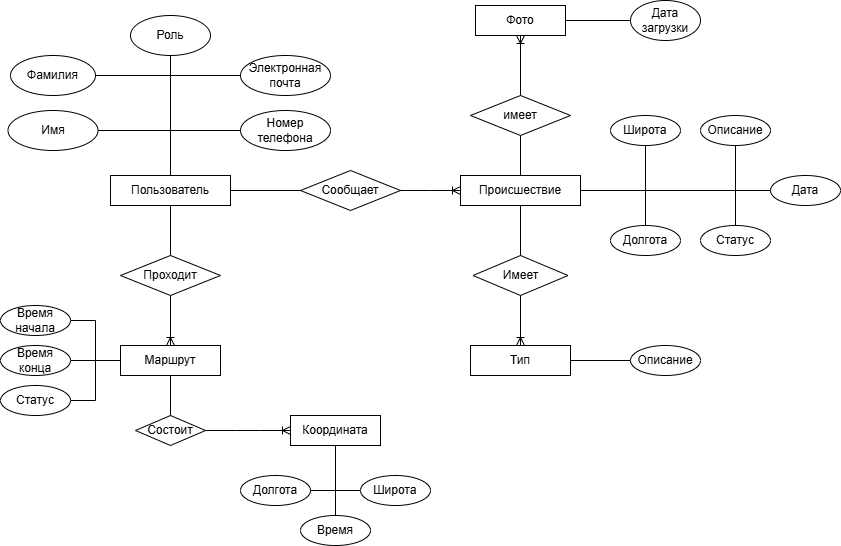

The diagram above was exported from draw.io. Its source (the exported page's mxGraphModel, read from the mxfile embedded in the PNG):
<mxGraphModel dx="1042" dy="535" grid="1" gridSize="10" guides="1" tooltips="1" connect="1" arrows="1" fold="1" page="1" pageScale="1" pageWidth="850" pageHeight="1100" math="0" shadow="0">
  <root>
    <mxCell id="0" />
    <mxCell id="1" parent="0" />
    <mxCell id="BM99FK_3BUTFEGiYKY4v-1" value="Пользователь" style="whiteSpace=wrap;html=1;" parent="1" vertex="1">
      <mxGeometry x="320" y="250" width="120" height="30" as="geometry" />
    </mxCell>
    <mxCell id="BM99FK_3BUTFEGiYKY4v-3" value="Происшествие" style="whiteSpace=wrap;html=1;" parent="1" vertex="1">
      <mxGeometry x="670" y="250" width="120" height="30" as="geometry" />
    </mxCell>
    <mxCell id="BM99FK_3BUTFEGiYKY4v-4" value="Маршрут" style="whiteSpace=wrap;html=1;" parent="1" vertex="1">
      <mxGeometry x="330" y="420" width="100" height="30" as="geometry" />
    </mxCell>
    <mxCell id="BM99FK_3BUTFEGiYKY4v-5" value="Сообщает" style="rhombus;whiteSpace=wrap;html=1;" parent="1" vertex="1">
      <mxGeometry x="510" y="245" width="100" height="40" as="geometry" />
    </mxCell>
    <mxCell id="BM99FK_3BUTFEGiYKY4v-7" value="" style="endArrow=none;html=1;rounded=0;entryX=0;entryY=0.5;entryDx=0;entryDy=0;exitX=1;exitY=0.5;exitDx=0;exitDy=0;" parent="1" source="BM99FK_3BUTFEGiYKY4v-1" target="BM99FK_3BUTFEGiYKY4v-5" edge="1">
      <mxGeometry width="50" height="50" relative="1" as="geometry">
        <mxPoint x="350" y="350" as="sourcePoint" />
        <mxPoint x="400" y="300" as="targetPoint" />
      </mxGeometry>
    </mxCell>
    <mxCell id="BM99FK_3BUTFEGiYKY4v-9" value="Проходит" style="rhombus;whiteSpace=wrap;html=1;" parent="1" vertex="1">
      <mxGeometry x="330" y="330" width="100" height="40" as="geometry" />
    </mxCell>
    <mxCell id="BM99FK_3BUTFEGiYKY4v-10" value="" style="endArrow=none;html=1;rounded=0;entryX=0.5;entryY=1;entryDx=0;entryDy=0;exitX=0.5;exitY=0;exitDx=0;exitDy=0;" parent="1" source="BM99FK_3BUTFEGiYKY4v-9" target="BM99FK_3BUTFEGiYKY4v-1" edge="1">
      <mxGeometry width="50" height="50" relative="1" as="geometry">
        <mxPoint x="350" y="350" as="sourcePoint" />
        <mxPoint x="400" y="300" as="targetPoint" />
      </mxGeometry>
    </mxCell>
    <mxCell id="BM99FK_3BUTFEGiYKY4v-12" value="Фото" style="whiteSpace=wrap;html=1;" parent="1" vertex="1">
      <mxGeometry x="685" y="80" width="90" height="30" as="geometry" />
    </mxCell>
    <mxCell id="BM99FK_3BUTFEGiYKY4v-13" value="имеет" style="rhombus;whiteSpace=wrap;html=1;" parent="1" vertex="1">
      <mxGeometry x="680" y="170" width="100" height="40" as="geometry" />
    </mxCell>
    <mxCell id="BM99FK_3BUTFEGiYKY4v-14" value="" style="endArrow=none;html=1;rounded=0;entryX=0.5;entryY=1;entryDx=0;entryDy=0;exitX=0.5;exitY=0;exitDx=0;exitDy=0;" parent="1" source="BM99FK_3BUTFEGiYKY4v-3" target="BM99FK_3BUTFEGiYKY4v-13" edge="1">
      <mxGeometry width="50" height="50" relative="1" as="geometry">
        <mxPoint x="350" y="350" as="sourcePoint" />
        <mxPoint x="400" y="300" as="targetPoint" />
      </mxGeometry>
    </mxCell>
    <mxCell id="BM99FK_3BUTFEGiYKY4v-16" value="Тип" style="whiteSpace=wrap;html=1;" parent="1" vertex="1">
      <mxGeometry x="680" y="420" width="100" height="30" as="geometry" />
    </mxCell>
    <mxCell id="BM99FK_3BUTFEGiYKY4v-17" value="Имеет" style="rhombus;whiteSpace=wrap;html=1;" parent="1" vertex="1">
      <mxGeometry x="682.5" y="330" width="95" height="40" as="geometry" />
    </mxCell>
    <mxCell id="BM99FK_3BUTFEGiYKY4v-18" value="" style="endArrow=none;html=1;rounded=0;entryX=0.5;entryY=1;entryDx=0;entryDy=0;exitX=0.5;exitY=0;exitDx=0;exitDy=0;" parent="1" source="BM99FK_3BUTFEGiYKY4v-17" target="BM99FK_3BUTFEGiYKY4v-3" edge="1">
      <mxGeometry width="50" height="50" relative="1" as="geometry">
        <mxPoint x="350" y="350" as="sourcePoint" />
        <mxPoint x="400" y="300" as="targetPoint" />
      </mxGeometry>
    </mxCell>
    <mxCell id="BM99FK_3BUTFEGiYKY4v-20" value="Координата" style="whiteSpace=wrap;html=1;" parent="1" vertex="1">
      <mxGeometry x="500" y="490" width="90" height="30" as="geometry" />
    </mxCell>
    <mxCell id="BM99FK_3BUTFEGiYKY4v-21" value="Состоит" style="rhombus;whiteSpace=wrap;html=1;" parent="1" vertex="1">
      <mxGeometry x="345" y="490" width="70" height="30" as="geometry" />
    </mxCell>
    <mxCell id="BM99FK_3BUTFEGiYKY4v-24" value="" style="endArrow=none;html=1;rounded=0;entryX=0.5;entryY=0;entryDx=0;entryDy=0;exitX=0.5;exitY=1;exitDx=0;exitDy=0;" parent="1" source="BM99FK_3BUTFEGiYKY4v-4" target="BM99FK_3BUTFEGiYKY4v-21" edge="1">
      <mxGeometry width="50" height="50" relative="1" as="geometry">
        <mxPoint x="570" y="350" as="sourcePoint" />
        <mxPoint x="620" y="300" as="targetPoint" />
      </mxGeometry>
    </mxCell>
    <mxCell id="BM99FK_3BUTFEGiYKY4v-25" value="Широта" style="ellipse;whiteSpace=wrap;html=1;" parent="1" vertex="1">
      <mxGeometry x="820" y="190" width="70" height="30" as="geometry" />
    </mxCell>
    <mxCell id="BM99FK_3BUTFEGiYKY4v-26" value="Долгота" style="ellipse;whiteSpace=wrap;html=1;" parent="1" vertex="1">
      <mxGeometry x="820" y="300" width="70" height="30" as="geometry" />
    </mxCell>
    <mxCell id="BM99FK_3BUTFEGiYKY4v-27" value="Описание" style="ellipse;whiteSpace=wrap;html=1;" parent="1" vertex="1">
      <mxGeometry x="910" y="190" width="70" height="30" as="geometry" />
    </mxCell>
    <mxCell id="BM99FK_3BUTFEGiYKY4v-28" value="Статус" style="ellipse;whiteSpace=wrap;html=1;" parent="1" vertex="1">
      <mxGeometry x="910" y="300" width="70" height="30" as="geometry" />
    </mxCell>
    <mxCell id="BM99FK_3BUTFEGiYKY4v-29" value="" style="endArrow=none;html=1;rounded=0;exitX=0.5;exitY=0;exitDx=0;exitDy=0;edgeStyle=orthogonalEdgeStyle;entryX=1;entryY=0.5;entryDx=0;entryDy=0;" parent="1" source="BM99FK_3BUTFEGiYKY4v-28" target="BM99FK_3BUTFEGiYKY4v-3" edge="1">
      <mxGeometry width="50" height="50" relative="1" as="geometry">
        <mxPoint x="1065" y="268" as="sourcePoint" />
        <mxPoint x="850" y="310" as="targetPoint" />
      </mxGeometry>
    </mxCell>
    <mxCell id="BM99FK_3BUTFEGiYKY4v-32" value="" style="endArrow=none;html=1;rounded=0;entryX=0.5;entryY=1;entryDx=0;entryDy=0;exitX=1;exitY=0.5;exitDx=0;exitDy=0;edgeStyle=orthogonalEdgeStyle;" parent="1" source="BM99FK_3BUTFEGiYKY4v-3" target="BM99FK_3BUTFEGiYKY4v-25" edge="1">
      <mxGeometry relative="1" as="geometry">
        <mxPoint x="600" y="320" as="sourcePoint" />
        <mxPoint x="760" y="320" as="targetPoint" />
      </mxGeometry>
    </mxCell>
    <mxCell id="BM99FK_3BUTFEGiYKY4v-34" value="" style="endArrow=none;html=1;rounded=0;entryX=0.5;entryY=1;entryDx=0;entryDy=0;exitX=1;exitY=0.5;exitDx=0;exitDy=0;edgeStyle=orthogonalEdgeStyle;" parent="1" source="BM99FK_3BUTFEGiYKY4v-3" target="BM99FK_3BUTFEGiYKY4v-27" edge="1">
      <mxGeometry relative="1" as="geometry">
        <mxPoint x="600" y="320" as="sourcePoint" />
        <mxPoint x="760" y="320" as="targetPoint" />
      </mxGeometry>
    </mxCell>
    <mxCell id="BM99FK_3BUTFEGiYKY4v-35" value="Описание" style="ellipse;whiteSpace=wrap;html=1;" parent="1" vertex="1">
      <mxGeometry x="840" y="420" width="70" height="30" as="geometry" />
    </mxCell>
    <mxCell id="BM99FK_3BUTFEGiYKY4v-36" value="" style="endArrow=none;html=1;rounded=0;entryX=0;entryY=0.5;entryDx=0;entryDy=0;exitX=1;exitY=0.5;exitDx=0;exitDy=0;" parent="1" source="BM99FK_3BUTFEGiYKY4v-16" target="BM99FK_3BUTFEGiYKY4v-35" edge="1">
      <mxGeometry relative="1" as="geometry">
        <mxPoint x="600" y="320" as="sourcePoint" />
        <mxPoint x="760" y="320" as="targetPoint" />
      </mxGeometry>
    </mxCell>
    <mxCell id="BM99FK_3BUTFEGiYKY4v-37" value="" style="endArrow=none;html=1;rounded=0;entryX=0;entryY=0.5;entryDx=0;entryDy=0;exitX=0.5;exitY=1;exitDx=0;exitDy=0;edgeStyle=orthogonalEdgeStyle;" parent="1" source="BM99FK_3BUTFEGiYKY4v-20" target="BM99FK_3BUTFEGiYKY4v-38" edge="1">
      <mxGeometry relative="1" as="geometry">
        <mxPoint x="500" y="450" as="sourcePoint" />
        <mxPoint x="660" y="450" as="targetPoint" />
      </mxGeometry>
    </mxCell>
    <mxCell id="BM99FK_3BUTFEGiYKY4v-38" value="Широта" style="ellipse;whiteSpace=wrap;html=1;" parent="1" vertex="1">
      <mxGeometry x="570" y="550" width="70" height="30" as="geometry" />
    </mxCell>
    <mxCell id="BM99FK_3BUTFEGiYKY4v-39" value="Долгота" style="ellipse;whiteSpace=wrap;html=1;" parent="1" vertex="1">
      <mxGeometry x="450" y="550" width="70" height="30" as="geometry" />
    </mxCell>
    <mxCell id="BM99FK_3BUTFEGiYKY4v-40" value="" style="endArrow=none;html=1;rounded=0;entryX=1;entryY=0.5;entryDx=0;entryDy=0;exitX=0.5;exitY=1;exitDx=0;exitDy=0;edgeStyle=orthogonalEdgeStyle;" parent="1" source="BM99FK_3BUTFEGiYKY4v-20" target="BM99FK_3BUTFEGiYKY4v-39" edge="1">
      <mxGeometry relative="1" as="geometry">
        <mxPoint x="600" y="320" as="sourcePoint" />
        <mxPoint x="760" y="320" as="targetPoint" />
      </mxGeometry>
    </mxCell>
    <mxCell id="BM99FK_3BUTFEGiYKY4v-41" value="Статус" style="ellipse;whiteSpace=wrap;html=1;" parent="1" vertex="1">
      <mxGeometry x="210" y="460" width="70" height="30" as="geometry" />
    </mxCell>
    <mxCell id="BM99FK_3BUTFEGiYKY4v-42" value="Время конца" style="ellipse;whiteSpace=wrap;html=1;" parent="1" vertex="1">
      <mxGeometry x="210" y="420" width="70" height="30" as="geometry" />
    </mxCell>
    <mxCell id="BM99FK_3BUTFEGiYKY4v-43" value="Время начала" style="ellipse;whiteSpace=wrap;html=1;" parent="1" vertex="1">
      <mxGeometry x="210" y="380" width="70" height="30" as="geometry" />
    </mxCell>
    <mxCell id="BM99FK_3BUTFEGiYKY4v-44" value="" style="endArrow=none;html=1;rounded=0;exitX=1;exitY=0.5;exitDx=0;exitDy=0;entryX=0;entryY=0.5;entryDx=0;entryDy=0;edgeStyle=orthogonalEdgeStyle;" parent="1" source="BM99FK_3BUTFEGiYKY4v-43" target="BM99FK_3BUTFEGiYKY4v-4" edge="1">
      <mxGeometry relative="1" as="geometry">
        <mxPoint x="600" y="320" as="sourcePoint" />
        <mxPoint x="760" y="320" as="targetPoint" />
      </mxGeometry>
    </mxCell>
    <mxCell id="BM99FK_3BUTFEGiYKY4v-45" value="" style="endArrow=none;html=1;rounded=0;exitX=1;exitY=0.5;exitDx=0;exitDy=0;entryX=0;entryY=0.5;entryDx=0;entryDy=0;" parent="1" source="BM99FK_3BUTFEGiYKY4v-42" target="BM99FK_3BUTFEGiYKY4v-4" edge="1">
      <mxGeometry relative="1" as="geometry">
        <mxPoint x="600" y="320" as="sourcePoint" />
        <mxPoint x="760" y="320" as="targetPoint" />
      </mxGeometry>
    </mxCell>
    <mxCell id="BM99FK_3BUTFEGiYKY4v-46" value="" style="endArrow=none;html=1;rounded=0;exitX=1;exitY=0.5;exitDx=0;exitDy=0;entryX=0;entryY=0.5;entryDx=0;entryDy=0;edgeStyle=orthogonalEdgeStyle;" parent="1" source="BM99FK_3BUTFEGiYKY4v-41" target="BM99FK_3BUTFEGiYKY4v-4" edge="1">
      <mxGeometry relative="1" as="geometry">
        <mxPoint x="600" y="320" as="sourcePoint" />
        <mxPoint x="760" y="320" as="targetPoint" />
      </mxGeometry>
    </mxCell>
    <mxCell id="BM99FK_3BUTFEGiYKY4v-47" value="Имя" style="ellipse;whiteSpace=wrap;html=1;" parent="1" vertex="1">
      <mxGeometry x="217.5" y="185" width="90" height="40" as="geometry" />
    </mxCell>
    <mxCell id="BM99FK_3BUTFEGiYKY4v-48" value="Фамилия" style="ellipse;whiteSpace=wrap;html=1;" parent="1" vertex="1">
      <mxGeometry x="220" y="130" width="85" height="40" as="geometry" />
    </mxCell>
    <mxCell id="BM99FK_3BUTFEGiYKY4v-49" value="Электронная почта" style="ellipse;whiteSpace=wrap;html=1;" parent="1" vertex="1">
      <mxGeometry x="450" y="130" width="90" height="40" as="geometry" />
    </mxCell>
    <mxCell id="BM99FK_3BUTFEGiYKY4v-51" value="Номер телефона" style="ellipse;whiteSpace=wrap;html=1;" parent="1" vertex="1">
      <mxGeometry x="450" y="185" width="90" height="40" as="geometry" />
    </mxCell>
    <mxCell id="BM99FK_3BUTFEGiYKY4v-52" value="Роль" style="ellipse;whiteSpace=wrap;html=1;" parent="1" vertex="1">
      <mxGeometry x="340" y="90" width="80" height="40" as="geometry" />
    </mxCell>
    <mxCell id="BM99FK_3BUTFEGiYKY4v-53" value="" style="endArrow=none;html=1;rounded=0;exitX=0.5;exitY=1;exitDx=0;exitDy=0;entryX=0.5;entryY=0;entryDx=0;entryDy=0;" parent="1" source="BM99FK_3BUTFEGiYKY4v-52" target="BM99FK_3BUTFEGiYKY4v-1" edge="1">
      <mxGeometry relative="1" as="geometry">
        <mxPoint x="600" y="320" as="sourcePoint" />
        <mxPoint x="760" y="320" as="targetPoint" />
      </mxGeometry>
    </mxCell>
    <mxCell id="BM99FK_3BUTFEGiYKY4v-54" value="" style="endArrow=none;html=1;rounded=0;exitX=0;exitY=0.5;exitDx=0;exitDy=0;entryX=0.5;entryY=0;entryDx=0;entryDy=0;edgeStyle=orthogonalEdgeStyle;" parent="1" source="BM99FK_3BUTFEGiYKY4v-49" target="BM99FK_3BUTFEGiYKY4v-1" edge="1">
      <mxGeometry relative="1" as="geometry">
        <mxPoint x="390" y="140" as="sourcePoint" />
        <mxPoint x="390" y="260" as="targetPoint" />
      </mxGeometry>
    </mxCell>
    <mxCell id="BM99FK_3BUTFEGiYKY4v-55" value="" style="endArrow=none;html=1;rounded=0;exitX=0;exitY=0.5;exitDx=0;exitDy=0;entryX=0.5;entryY=0;entryDx=0;entryDy=0;edgeStyle=orthogonalEdgeStyle;" parent="1" source="BM99FK_3BUTFEGiYKY4v-51" target="BM99FK_3BUTFEGiYKY4v-1" edge="1">
      <mxGeometry relative="1" as="geometry">
        <mxPoint x="400" y="150" as="sourcePoint" />
        <mxPoint x="400" y="270" as="targetPoint" />
      </mxGeometry>
    </mxCell>
    <mxCell id="BM99FK_3BUTFEGiYKY4v-56" value="" style="endArrow=none;html=1;rounded=0;exitX=1;exitY=0.5;exitDx=0;exitDy=0;entryX=0.5;entryY=0;entryDx=0;entryDy=0;edgeStyle=orthogonalEdgeStyle;" parent="1" source="BM99FK_3BUTFEGiYKY4v-48" target="BM99FK_3BUTFEGiYKY4v-1" edge="1">
      <mxGeometry relative="1" as="geometry">
        <mxPoint x="410" y="160" as="sourcePoint" />
        <mxPoint x="410" y="280" as="targetPoint" />
      </mxGeometry>
    </mxCell>
    <mxCell id="BM99FK_3BUTFEGiYKY4v-57" value="" style="endArrow=none;html=1;rounded=0;exitX=1;exitY=0.5;exitDx=0;exitDy=0;entryX=0.5;entryY=0;entryDx=0;entryDy=0;edgeStyle=orthogonalEdgeStyle;" parent="1" source="BM99FK_3BUTFEGiYKY4v-47" target="BM99FK_3BUTFEGiYKY4v-1" edge="1">
      <mxGeometry relative="1" as="geometry">
        <mxPoint x="420" y="170" as="sourcePoint" />
        <mxPoint x="420" y="290" as="targetPoint" />
      </mxGeometry>
    </mxCell>
    <mxCell id="BM99FK_3BUTFEGiYKY4v-60" value="Дата загрузки" style="ellipse;whiteSpace=wrap;html=1;" parent="1" vertex="1">
      <mxGeometry x="840" y="75" width="70" height="40" as="geometry" />
    </mxCell>
    <mxCell id="BM99FK_3BUTFEGiYKY4v-61" value="" style="endArrow=none;html=1;rounded=0;entryX=0;entryY=0.5;entryDx=0;entryDy=0;exitX=1;exitY=0.5;exitDx=0;exitDy=0;" parent="1" source="BM99FK_3BUTFEGiYKY4v-12" target="BM99FK_3BUTFEGiYKY4v-60" edge="1">
      <mxGeometry relative="1" as="geometry">
        <mxPoint x="600" y="320" as="sourcePoint" />
        <mxPoint x="760" y="320" as="targetPoint" />
      </mxGeometry>
    </mxCell>
    <mxCell id="BM99FK_3BUTFEGiYKY4v-62" value="" style="edgeStyle=entityRelationEdgeStyle;fontSize=12;html=1;endArrow=ERoneToMany;rounded=0;entryX=0;entryY=0.5;entryDx=0;entryDy=0;exitX=1;exitY=0.5;exitDx=0;exitDy=0;" parent="1" source="BM99FK_3BUTFEGiYKY4v-5" target="BM99FK_3BUTFEGiYKY4v-3" edge="1">
      <mxGeometry width="100" height="100" relative="1" as="geometry">
        <mxPoint x="630" y="370" as="sourcePoint" />
        <mxPoint x="730" y="270" as="targetPoint" />
      </mxGeometry>
    </mxCell>
    <mxCell id="BM99FK_3BUTFEGiYKY4v-63" value="" style="edgeStyle=orthogonalEdgeStyle;fontSize=12;html=1;endArrow=ERoneToMany;rounded=0;entryX=0.5;entryY=0;entryDx=0;entryDy=0;exitX=0.5;exitY=1;exitDx=0;exitDy=0;" parent="1" source="BM99FK_3BUTFEGiYKY4v-17" target="BM99FK_3BUTFEGiYKY4v-16" edge="1">
      <mxGeometry width="100" height="100" relative="1" as="geometry">
        <mxPoint x="620" y="275" as="sourcePoint" />
        <mxPoint x="680" y="275" as="targetPoint" />
      </mxGeometry>
    </mxCell>
    <mxCell id="BM99FK_3BUTFEGiYKY4v-64" value="" style="edgeStyle=orthogonalEdgeStyle;fontSize=12;html=1;endArrow=ERoneToMany;rounded=0;entryX=0.5;entryY=1;entryDx=0;entryDy=0;exitX=0.5;exitY=0;exitDx=0;exitDy=0;" parent="1" source="BM99FK_3BUTFEGiYKY4v-13" target="BM99FK_3BUTFEGiYKY4v-12" edge="1">
      <mxGeometry width="100" height="100" relative="1" as="geometry">
        <mxPoint x="630" y="285" as="sourcePoint" />
        <mxPoint x="690" y="285" as="targetPoint" />
      </mxGeometry>
    </mxCell>
    <mxCell id="BM99FK_3BUTFEGiYKY4v-65" value="" style="edgeStyle=entityRelationEdgeStyle;fontSize=12;html=1;endArrow=ERoneToMany;rounded=0;entryX=0;entryY=0.5;entryDx=0;entryDy=0;exitX=1;exitY=0.5;exitDx=0;exitDy=0;" parent="1" source="BM99FK_3BUTFEGiYKY4v-21" target="BM99FK_3BUTFEGiYKY4v-20" edge="1">
      <mxGeometry width="100" height="100" relative="1" as="geometry">
        <mxPoint x="640" y="295" as="sourcePoint" />
        <mxPoint x="700" y="295" as="targetPoint" />
      </mxGeometry>
    </mxCell>
    <mxCell id="BM99FK_3BUTFEGiYKY4v-66" value="" style="edgeStyle=orthogonalEdgeStyle;fontSize=12;html=1;endArrow=ERoneToMany;rounded=0;entryX=0.5;entryY=0;entryDx=0;entryDy=0;exitX=0.5;exitY=1;exitDx=0;exitDy=0;" parent="1" source="BM99FK_3BUTFEGiYKY4v-9" target="BM99FK_3BUTFEGiYKY4v-4" edge="1">
      <mxGeometry width="100" height="100" relative="1" as="geometry">
        <mxPoint x="650" y="305" as="sourcePoint" />
        <mxPoint x="710" y="305" as="targetPoint" />
      </mxGeometry>
    </mxCell>
    <mxCell id="BM99FK_3BUTFEGiYKY4v-68" value="" style="endArrow=none;html=1;rounded=0;entryX=0.5;entryY=0;entryDx=0;entryDy=0;exitX=1;exitY=0.5;exitDx=0;exitDy=0;edgeStyle=orthogonalEdgeStyle;" parent="1" source="BM99FK_3BUTFEGiYKY4v-3" target="BM99FK_3BUTFEGiYKY4v-26" edge="1">
      <mxGeometry relative="1" as="geometry">
        <mxPoint x="600" y="320" as="sourcePoint" />
        <mxPoint x="760" y="320" as="targetPoint" />
      </mxGeometry>
    </mxCell>
    <mxCell id="BM99FK_3BUTFEGiYKY4v-69" value="Время" style="ellipse;whiteSpace=wrap;html=1;" parent="1" vertex="1">
      <mxGeometry x="510" y="590" width="70" height="30" as="geometry" />
    </mxCell>
    <mxCell id="BM99FK_3BUTFEGiYKY4v-70" value="" style="endArrow=none;html=1;rounded=0;entryX=0.5;entryY=0;entryDx=0;entryDy=0;exitX=0.5;exitY=1;exitDx=0;exitDy=0;" parent="1" source="BM99FK_3BUTFEGiYKY4v-20" target="BM99FK_3BUTFEGiYKY4v-69" edge="1">
      <mxGeometry relative="1" as="geometry">
        <mxPoint x="600" y="450" as="sourcePoint" />
        <mxPoint x="760" y="450" as="targetPoint" />
      </mxGeometry>
    </mxCell>
    <mxCell id="n3rjIxv_U7lDMXaY99Mu-1" value="Дата" style="ellipse;whiteSpace=wrap;html=1;" vertex="1" parent="1">
      <mxGeometry x="980" y="250" width="70" height="30" as="geometry" />
    </mxCell>
    <mxCell id="n3rjIxv_U7lDMXaY99Mu-2" value="" style="endArrow=none;html=1;rounded=0;entryX=0;entryY=0.5;entryDx=0;entryDy=0;exitX=1;exitY=0.5;exitDx=0;exitDy=0;" edge="1" parent="1" source="BM99FK_3BUTFEGiYKY4v-3" target="n3rjIxv_U7lDMXaY99Mu-1">
      <mxGeometry width="50" height="50" relative="1" as="geometry">
        <mxPoint x="510" y="290" as="sourcePoint" />
        <mxPoint x="560" y="240" as="targetPoint" />
      </mxGeometry>
    </mxCell>
  </root>
</mxGraphModel>